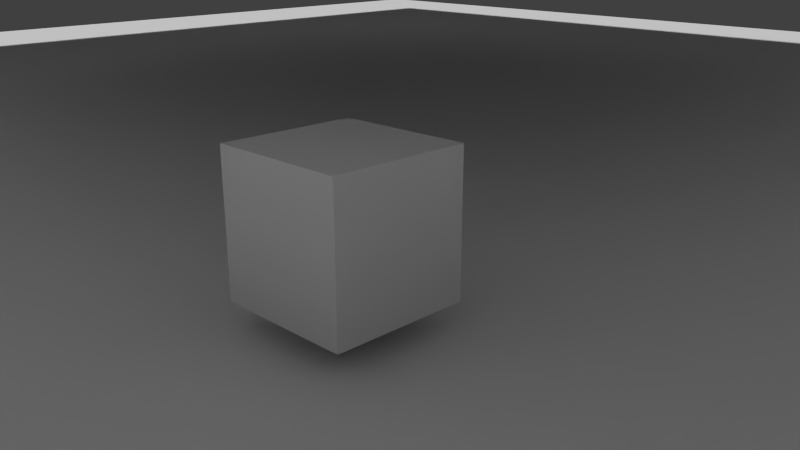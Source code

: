 # Source: cube.blend  (saved by Blender 2.70.0; exported with 4.5.12 LTS)
import bpy
from mathutils import Matrix  # noqa: F401  (used for matrix-valued properties, if any)

bpy.ops.wm.read_factory_settings(use_empty=True)
scene = bpy.context.scene
scene.name = 'Scene'

# ---- collections
col_collection_1 = bpy.data.collections.new('Collection 1'); scene.collection.children.link(col_collection_1)

# ---- materials (node trees are filled in below, after node groups)
mat_green = bpy.data.materials.new('Green')
mat_green.alpha_threshold = 0.0
mat_green.use_transparent_shadow = False
mat_green.roughness = 0.5
mat_green.specular_intensity = 0.0
mat_green.line_color = (0.0, 0.0, 0.0, 1.0)
mat_emitive = bpy.data.materials.new('Emitive')
mat_emitive.alpha_threshold = 0.0
mat_emitive.use_transparent_shadow = False
mat_emitive.roughness = 0.5
mat_emitive.specular_intensity = 0.0
mat_emitive.line_color = (0.0, 0.0, 0.0, 1.0)
mat_material = bpy.data.materials.new('Material')
mat_material.alpha_threshold = 0.0
mat_material.use_transparent_shadow = False
mat_material.roughness = 0.5
mat_material.line_color = (0.0, 0.0, 0.0, 1.0)
mat_red = bpy.data.materials.new('Red')
mat_red.alpha_threshold = 0.0
mat_red.use_transparent_shadow = False
mat_red.roughness = 0.5
mat_red.specular_intensity = 0.0
mat_red.line_color = (0.0, 0.0, 0.0, 1.0)

# ---- material node trees

# ---- world
world_world = bpy.data.worlds.new('World'); scene.world = world_world
world_world.color = (0.05088, 0.05088, 0.05088)
world_world.use_sun_shadow = False
world_world.sun_shadow_jitter_overblur = 0.0
world_world.cycles.sampling_method = 'MANUAL'
world_world.cycles.sample_map_resolution = 256

# ---- cameras
cam_camera = bpy.data.cameras.new('Camera')
cam_camera.clip_end = 100.0
cam_camera.lens = 35.0
cam_camera.sensor_width = 32.0
cam_camera.sensor_height = 18.0
cam_camera.ortho_scale = 7.314
cam_camera.dof.focus_distance = 0.0
cam_camera.dof.aperture_fstop = 128.0

# ---- meshes
me_ceiling = bpy.data.meshes.new('Ceiling')
me_ceiling.from_pydata([(-1.0, -1.0, 0.0), (1.0, -1.0, 0.0), (-1.0, 1.0, 0.0), (1.0, 1.0, 0.0)], [], [(0, 1, 3, 2)])
me_ceiling.materials.append(mat_green)
me_ceiling.use_remesh_preserve_volume = False
me_ceiling.use_remesh_preserve_attributes = False
me_ceiling.use_mirror_vertex_groups = False
me_ceiling.update()
me_emitivelight = bpy.data.meshes.new('EmitiveLight')
me_emitivelight.from_pydata([(1.692, -1.093, 3.634), (-0.3084, -1.093, 3.634), (1.692, 0.9068, 3.626), (-0.3081, 0.9071, 3.626)], [], [(0, 1, 3, 2)])
me_emitivelight.materials.append(mat_emitive)
me_emitivelight.use_remesh_preserve_volume = False
me_emitivelight.use_remesh_preserve_attributes = False
me_emitivelight.use_mirror_vertex_groups = False
me_emitivelight.update()
me_floor = bpy.data.meshes.new('Floor')
me_floor.from_pydata([(-1.0, -1.0, 0.0), (1.0, -1.0, 0.0), (-1.0, 1.0, 0.0), (1.0, 1.0, 0.0)], [], [(0, 1, 3, 2)])
me_floor.materials.append(mat_material)
me_floor.use_remesh_preserve_volume = False
me_floor.use_remesh_preserve_attributes = False
me_floor.use_mirror_vertex_groups = False
me_floor.update()
me_cube = bpy.data.meshes.new('Cube')
me_cube.from_pydata([(1.0, 1.0, -1.0), (1.0, -1.0, -1.0), (-1.0, -1.0, -1.0), (-1.0, 1.0, -1.0), (1.0, 1.0, 1.0), (1.0, -1.0, 1.0), (-1.0, -1.0, 1.0), (-1.0, 1.0, 1.0)], [], [(0, 1, 2, 3), (4, 7, 6, 5), (0, 4, 5, 1), (1, 5, 6, 2), (2, 6, 7, 3), (4, 0, 3, 7)])
me_cube.materials.append(None)
me_cube.materials.append(mat_red)
me_cube.use_remesh_preserve_volume = False
me_cube.use_remesh_preserve_attributes = False
me_cube.use_mirror_vertex_groups = False
me_cube.update()

# ---- objects
ob_ceiling = bpy.data.objects.new('Ceiling', me_ceiling)
ob_emitivelight = bpy.data.objects.new('EmitiveLight', me_emitivelight)
ob_floor = bpy.data.objects.new('Floor', me_floor)
ob_cube = bpy.data.objects.new('Cube', me_cube)
ob_camera = bpy.data.objects.new('Camera', cam_camera)

# ---- transforms, parenting, visibility, modifiers, constraints
ob_ceiling.location = (-8.251, 8.924, 4.519)
ob_ceiling.rotation_euler = (0.0, 6.283, -4.058e-14)
ob_ceiling.scale = (-18.17, -18.17, -18.17)
ob_ceiling.lineart.crease_threshold = 0.0
ob_emitivelight.location = (-4.249, 5.408, 0.8429)
ob_emitivelight.lineart.crease_threshold = 0.0
ob_floor.location = (-12.52, 13.17, -0.3811)
ob_floor.rotation_euler = (-2.687e-07, 3.142, -2.029e-14)
ob_floor.scale = (-22.73, -22.73, -22.73)
ob_floor.lineart.crease_threshold = 0.0
ob_cube.location = (0.0, 0.0, 1.0)
ob_cube.lock_rotations_4d = False
ob_cube.empty_display_type = 'ARROWS'
ob_cube.lineart.crease_threshold = 0.0
ob_camera.location = (7.481, -6.508, 4.405)
ob_camera.rotation_euler = (1.239, 0.001051, 0.7866)
ob_camera.lock_rotations_4d = False
ob_camera.empty_display_type = 'ARROWS'
ob_camera.color = (0.0, 0.0, 0.0, 0.0)
ob_camera.display_type = 'WIRE'
ob_camera.lineart.crease_threshold = 0.0

# ---- collection membership
col_collection_1.objects.link(ob_ceiling)
col_collection_1.objects.link(ob_emitivelight)
col_collection_1.objects.link(ob_floor)
col_collection_1.objects.link(ob_cube)
col_collection_1.objects.link(ob_camera)

# ---- scene / render settings (as saved in the file)
scene.camera = ob_camera
scene.frame_start = 1; scene.frame_end = 250; scene.frame_set(43)
scene.render.engine = 'BLENDER_EEVEE_NEXT'
scene.render.resolution_percentage = 50
scene.render.dither_intensity = 0.0
scene.cycles.use_denoising = False
scene.cycles.samples = 10
scene.cycles.sampling_pattern = 'TABULATED_SOBOL'
scene.cycles.light_sampling_threshold = 0.0
scene.cycles.use_adaptive_sampling = False
scene.cycles.use_light_tree = False
scene.cycles.blur_glossy = 0.0
scene.cycles.volume_bounces = 1
scene.cycles.pixel_filter_type = 'GAUSSIAN'
scene.cycles.sample_clamp_indirect = 0.0
scene.view_settings.view_transform = 'Standard'
bpy.context.view_layer.update()

# ---- added for rendering (the .blend has no usable light): sun
light_auto_sun = bpy.data.lights.new('AutoSun', 'SUN')
light_auto_sun.energy = 3.0
light_auto_sun.angle = 0.0523599
ob_auto_sun = bpy.data.objects.new('AutoSun', light_auto_sun)
scene.collection.objects.link(ob_auto_sun)
ob_auto_sun.rotation_euler = (0.872665, 0.174533, 0.523599)
bpy.context.view_layer.update()
